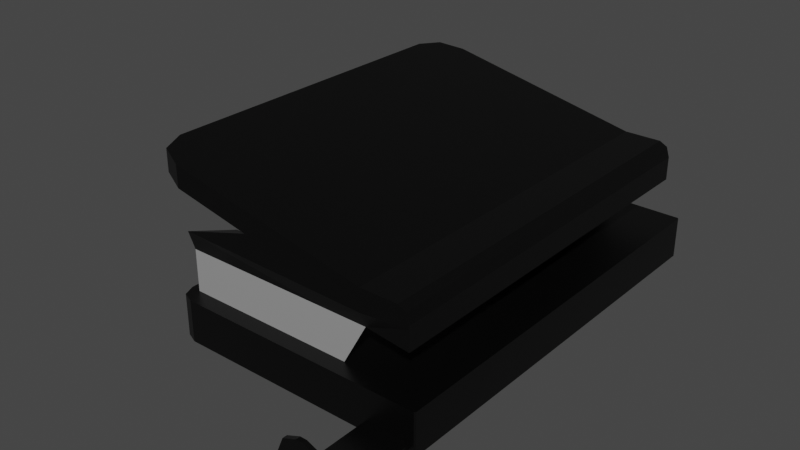 # Source: Hole_Puncher.blend  (saved by Blender 2.82.7; exported with 4.5.12 LTS)
import bpy
from mathutils import Matrix  # noqa: F401  (used for matrix-valued properties, if any)

bpy.ops.wm.read_factory_settings(use_empty=True)
scene = bpy.context.scene
scene.name = 'Scene'

# ---- collections
col_collection = bpy.data.collections.new('Collection'); scene.collection.children.link(col_collection)

# ---- materials (node trees are filled in below, after node groups)
mat_material = bpy.data.materials.new('Material')
mat_material.alpha_threshold = 0.0
mat_material.use_transparent_shadow = False
mat_material.line_color = (0.0, 0.0, 0.0, 1.0)
mat_material_001 = bpy.data.materials.new('Material.001')
mat_material_001.use_transparent_shadow = False

# ---- material node trees
mat_material.use_nodes = True; mat_material.node_tree.nodes.clear()
_N = mat_material.node_tree.nodes; _L = mat_material.node_tree.links
n0 = _N.new('ShaderNodeOutputMaterial'); n0.name = 'Material Output'; n0.location = (300, 300)
n1 = _N.new('ShaderNodeBsdfPrincipled'); n1.name = 'Principled BSDF'; n1.location = (10, 300)
n1.distribution = 'GGX'
n1.subsurface_method = 'BURLEY'
n1.inputs[0].default_value = (0.0, 0.0, 0.0, 1.0)
n1.inputs[2].default_value = 0.4
n1.inputs[3].default_value = 1.45
n1.inputs[27].default_value = (0.0, 0.0, 0.0, 1.0)
n1.inputs[28].default_value = 1.0
_L.new(n1.outputs[0], n0.inputs[0])
n0.is_active_output = True
mat_material_001.use_nodes = True; mat_material_001.node_tree.nodes.clear()
_N = mat_material_001.node_tree.nodes; _L = mat_material_001.node_tree.links
n0 = _N.new('ShaderNodeOutputMaterial'); n0.name = 'Material Output'; n0.location = (300, 300)
n1 = _N.new('ShaderNodeBsdfPrincipled'); n1.name = 'Principled BSDF'; n1.location = (10, 300)
n1.distribution = 'GGX'
n1.subsurface_method = 'BURLEY'
n1.inputs[0].default_value = (0.3108, 0.3108, 0.3108, 1.0)
n1.inputs[3].default_value = 1.45
n1.inputs[27].default_value = (0.0, 0.0, 0.0, 1.0)
n1.inputs[28].default_value = 1.0
_L.new(n1.outputs[0], n0.inputs[0])
n0.is_active_output = True

# ---- world
world_world = bpy.data.worlds.new('World'); scene.world = world_world
world_world.use_nodes = True; world_world.node_tree.nodes.clear()
_N = world_world.node_tree.nodes; _L = world_world.node_tree.links
n0 = _N.new('ShaderNodeOutputWorld'); n0.name = 'World Output'; n0.location = (300, 300)
n1 = _N.new('ShaderNodeBackground'); n1.name = 'Background'; n1.location = (10, 300)
n1.inputs[0].default_value = (0.05088, 0.05088, 0.05088, 1.0)
_L.new(n1.outputs[0], n0.inputs[0])
n0.is_active_output = True
world_world.color = (0.05088, 0.05088, 0.05088)
world_world.use_sun_shadow = False
world_world.sun_shadow_jitter_overblur = 0.0

# ---- meshes
me_cube = bpy.data.meshes.new('Cube')
me_cube.from_pydata([(0.04789, -0.1207, -1.434), (0.6804, -0.382, -1.613), (0.04789, -0.1207, 0.6751), (0.6804, -0.382, 0.8536), (-0.673, -0.1207, -1.434), (-0.673, -0.1207, 0.6751), (0.2128, -0.1207, 0.8145), (-0.8606, -0.1207, 0.8145), (0.2128, -0.1207, -1.591), (-0.8606, -0.1207, -1.591), (0.7092, -0.3179, 0.9143), (0.7092, -0.347, 0.9143), (0.3573, 0.1401, 0.8145), (-0.8606, 0.1401, 0.8145), (-0.8606, 0.1401, -1.591), (0.3573, 0.1401, -1.591), (0.04789, 0.1401, 0.6751), (-0.673, 0.1401, 0.6751), (-0.673, 0.1401, -1.434), (0.04789, 0.1401, -1.434), (0.3573, 0.2372, 0.8536), (-0.8606, 0.2643, 0.8536), (-0.8606, 0.2643, -1.613), (0.3573, 0.2372, -1.613), (0.04789, 0.2643, 0.6751), (-0.673, 0.2643, 0.6751), (-0.673, 0.2643, -1.434), (0.04789, 0.2643, -1.434), (0.6581, 0.2643, -1.613), (0.6581, 0.1401, -1.613), (0.6581, 0.2643, 0.8536), (0.6581, 0.1401, 0.8536), (0.3573, 0.3755, -1.613), (0.3573, 0.3755, 0.8536), (-0.4136, 0.3983, -1.613), (-0.4136, 0.5367, -1.613), (0.6581, 0.2863, -1.613), (0.5894, 0.3755, -1.613), (0.638, 0.3494, -1.613), (0.5894, 0.3755, 0.8536), (0.6581, 0.2863, 0.8536), (0.638, 0.3494, 0.8536), (-0.4136, 0.3983, 0.8536), (-0.4136, 0.5367, 0.8536), (0.3596, -0.382, -1.613), (-0.01074, -0.1207, 0.8145), (0.3596, -0.382, 0.8536), (-0.01074, -0.1207, -1.591), (0.3967, -0.382, -1.673), (0.4317, -0.3179, 0.9143), (0.4317, -0.347, 0.9143), (0.3967, -0.1207, -1.673), (0.1037, 0.1401, 0.8145), (0.1037, 0.1401, -1.591), (0.3967, -0.382, 0.9143), (0.3967, -0.1207, 0.9143), (0.7092, -0.3179, 1.463), (0.7092, -0.347, 1.463), (0.4317, -0.347, 1.463), (0.4317, -0.3179, 1.463), (0.7092, -0.2491, 1.491), (0.7092, -0.347, 1.491), (0.4317, -0.347, 1.491), (0.4317, -0.2491, 1.491), (0.5912, -0.02309, 1.463), (0.7092, -0.1411, 1.463), (0.6746, -0.05764, 1.463), (0.4317, -0.1411, 1.463), (0.5497, -0.02309, 1.463), (0.4663, -0.05764, 1.463), (0.7092, -0.1411, 1.491), (0.5912, -0.02309, 1.491), (0.6746, -0.05764, 1.491), (0.5497, -0.02309, 1.491), (0.4317, -0.1411, 1.491), (0.4663, -0.05764, 1.491), (-0.9058, 0.5012, -1.613), (-1.113, 0.5446, -1.405), (-1.052, 0.5319, -1.552), (-1.113, 0.5446, 0.6462), (-0.9058, 0.5012, 0.8536), (-1.052, 0.5319, 0.7929), (-1.113, 0.6829, -1.405), (-0.9058, 0.6396, -1.613), (-1.052, 0.6702, -1.552), (-0.9058, 0.6396, 0.8536), (-1.113, 0.6829, 0.6462), (-1.052, 0.6702, 0.7929), (0.7365, -0.382, -1.673), (0.7442, -0.382, -1.666), (0.7386, -0.382, -1.668), (0.7442, -0.1207, -1.666), (0.7365, -0.1207, -1.673), (0.7366, -0.1207, -1.672), (0.7365, -0.1636, 0.9143), (0.7442, -0.1207, 0.9066), (0.7367, -0.1207, 0.9129), (0.7365, -0.1207, 0.9143), (0.7442, -0.382, 0.9066), (0.7365, -0.3744, 0.9143), (0.7365, -0.382, 0.9143), (0.7386, -0.382, 0.909), (-0.9243, -0.382, -1.57), (-0.821, -0.382, -1.673), (-0.8607, -0.382, -1.613), (-0.8941, -0.382, -1.643), (-0.821, -0.382, 0.9143), (-0.9243, -0.382, 0.8109), (-0.8607, -0.382, 0.8537), (-0.8941, -0.382, 0.884), (-0.9243, -0.1207, 0.8109), (-0.821, -0.1207, 0.9143), (-0.8687, -0.1207, 0.8272), (-0.8941, -0.1207, 0.884), (-0.821, -0.1207, -1.673), (-0.9243, -0.1207, -1.57), (-0.8609, -0.1207, -1.592), (-0.8941, -0.1207, -1.643)], [], [(0, 4, 5, 2), (88, 1, 48), (50, 54, 100), (10, 99, 94), (9, 4, 18, 14), (0, 2, 6, 8), (5, 4, 9, 7), (7, 112, 111), (44, 104, 103, 48), (107, 110, 115, 102), (47, 51, 114), (93, 92, 51), (103, 114, 51, 48), (18, 19, 27, 26), (17, 13, 21, 25), (5, 7, 13, 17), (4, 0, 19, 18), (0, 8, 15, 19), (6, 2, 16, 12), (2, 5, 17, 16), (24, 25, 21, 20), (26, 27, 23, 22), (53, 22, 23), (19, 15, 23, 27), (12, 16, 24, 20), (16, 17, 25, 24), (52, 20, 21), (14, 18, 26, 22), (16, 24, 27, 19), (12, 16, 19, 15), (23, 28, 29, 15), (23, 27, 24, 20), (30, 31, 29, 28), (15, 29, 31, 12), (12, 31, 30, 20), (36, 37, 38), (39, 40, 41), (82, 83, 84), (22, 34, 23), (27, 34, 23), (27, 34, 26), (34, 22, 26), (21, 20, 42), (24, 42, 20), (24, 25, 42), (42, 25, 21), (108, 46, 54, 106), (49, 50, 58, 59), (54, 55, 111, 106), (104, 44, 46, 108), (94, 97, 55), (55, 97, 96), (3, 100, 54), (49, 54, 50), (50, 11, 57, 58), (11, 10, 56, 57), (61, 60, 63, 62), (57, 56, 60, 61), (59, 58, 62, 63), (58, 57, 61, 62), (60, 65, 70), (63, 67, 59), (73, 75, 74), (64, 66, 65), (79, 80, 81), (88, 89, 90), (91, 92, 93), (94, 96, 97), (99, 101, 98), (94, 98, 95), (102, 105, 104), (105, 103, 104), (106, 109, 108), (109, 107, 108), (110, 113, 112), (113, 111, 112), (114, 117, 116), (117, 115, 116), (106, 111, 113, 109), (109, 113, 110, 107), (114, 103, 105, 117), (117, 105, 102, 115), (104, 108, 107, 102), (90, 1, 88), (1, 44, 48), (112, 7, 110), (83, 76, 78, 84), (9, 116, 115), (71, 64, 68, 73), (99, 11, 100), (11, 50, 100), (10, 11, 99), (20, 30, 39, 33), (55, 45, 111), (45, 7, 111), (101, 3, 98), (1, 90, 89), (88, 48, 51, 92), (116, 9, 114), (9, 47, 114), (51, 47, 8), (8, 93, 51), (89, 98, 3, 1), (23, 15, 53), (53, 14, 22), (21, 13, 52), (52, 12, 20), (38, 41, 40, 36), (77, 34, 42, 79), (28, 37, 36), (40, 39, 30), (23, 32, 37, 28), (35, 43, 33, 32), (13, 7, 45, 52), (80, 42, 43, 85), (83, 82, 35), (53, 15, 8, 47), (43, 86, 85), (85, 86, 87), (39, 37, 32, 33), (37, 39, 41, 38), (84, 78, 77, 82), (86, 82, 77, 79), (92, 91, 89, 88), (76, 83, 35, 34), (42, 20, 33, 43), (14, 53, 47, 9), (93, 8, 91), (49, 10, 94, 55), (6, 96, 95), (52, 45, 6, 12), (115, 110, 7, 9), (96, 6, 55), (6, 45, 55), (54, 46, 3), (3, 101, 100), (49, 55, 54), (98, 89, 91, 95), (60, 56, 65), (56, 10, 49, 59), (63, 74, 67), (46, 44, 1, 3), (70, 72, 71), (74, 70, 73), (71, 73, 70), (60, 70, 74, 63), (69, 67, 74, 75), (68, 69, 75, 73), (72, 70, 65, 66), (71, 72, 66, 64), (67, 69, 68), (65, 67, 64), (68, 64, 67), (95, 91, 8, 6), (34, 35, 32, 23), (87, 86, 79, 81), (85, 87, 81, 80), (80, 79, 42), (86, 43, 35, 82), (34, 77, 76), (76, 77, 78), (94, 95, 96), (99, 100, 101), (59, 67, 65, 56), (94, 99, 98), (36, 40, 30, 28), (42, 34, 23, 20)])
me_cube.polygons.foreach_set('material_index', [0, 0, 0, 0, 1, 0, 0, 0, 0, 0, 0, 0, 0, 0, 0, 1, 1, 1, 1, 1, 0, 0, 0, 0, 0, 0, 0, 0, 0, 0, 0, 0, 0, 0, 0, 0, 0, 0, 0, 0, 0, 0, 0, 0, 0, 0, 0, 0, 0, 0, 0, 0, 0, 0, 0, 0, 0, 0, 0, 0, 0, 0, 0, 0, 0, 0, 0, 0, 0, 0, 0, 0, 0, 0, 0, 0, 0, 0, 0, 0, 0, 0, 0, 0, 0, 0, 0, 0, 0, 0, 0, 0, 0, 0, 0, 0, 0, 0, 0, 0, 0, 0, 0, 0, 0, 0, 0, 0, 0, 0, 0, 0, 0, 1, 0, 0, 1, 0, 0, 0, 0, 0, 0, 0, 0, 0, 1, 0, 0, 0, 1, 0, 0, 0, 0, 0, 0, 0, 0, 0, 0, 0, 0, 0, 0, 0, 0, 0, 0, 0, 0, 0, 0, 0, 0, 0, 0, 0, 0, 0, 0, 0, 0, 0, 0, 0, 0])
_uv = me_cube.uv_layers.new(name='UVMap')
_uv.uv.foreach_set('vector', [0.6554, 0.5181, 0.8446, 0.5181, 0.8446, 0.7319, 0.6554, 0.7319, 0.3739, 0.5, 0.375, 0.5, 0.3229, 0.5, 0.4085, 0.7968, 0.375, 0.8021, 0.375, 0.7511, 0.5915, 0.7552, 0.3823, 0.7511, 0.6177, 0.7511, 0.875, 0.5, 0.8446, 0.5181, 0.8446, 0.5181, 0.875, 0.5, 0.6554, 0.5181, 0.6554, 0.7319, 0.625, 0.75, 0.625, 0.5, 0.8446, 0.7319, 0.8446, 0.5181, 0.875, 0.5, 0.875, 0.75, 0.875, 0.75, 0.875, 0.75, 0.8595, 0.75, 0.3229, 0.5, 0.125, 0.5, 0.1405, 0.5, 0.3229, 0.5, 0.375, 0.009984, 0.625, 0.009984, 0.625, 0.24, 0.375, 0.24, 0.6771, 0.5, 0.6771, 0.5, 0.8595, 0.5, 0.625, 0.5, 0.6261, 0.5, 0.6771, 0.5, 0.375, 0.2655, 0.625, 0.2655, 0.625, 0.4479, 0.375, 0.4479, 0.8446, 0.5181, 0.6554, 0.5181, 0.6554, 0.5181, 0.8446, 0.5181, 0.8446, 0.7319, 0.875, 0.75, 0.875, 0.75, 0.8446, 0.7319, 0.8446, 0.7319, 0.875, 0.75, 0.875, 0.75, 0.8446, 0.7319, 0.8446, 0.5181, 0.6554, 0.5181, 0.6554, 0.5181, 0.8446, 0.5181, 0.6554, 0.5181, 0.625, 0.5, 0.625, 0.5, 0.6554, 0.5181, 0.625, 0.75, 0.6554, 0.7319, 0.6554, 0.7319, 0.625, 0.75, 0.6554, 0.7319, 0.8446, 0.7319, 0.8446, 0.7319, 0.6554, 0.7319, 0.6554, 0.7319, 0.8446, 0.7319, 0.875, 0.75, 0.625, 0.75, 0.8446, 0.5181, 0.6554, 0.5181, 0.625, 0.5, 0.875, 0.5, 0.6771, 0.5, 0.875, 0.5, 0.625, 0.5, 0.6554, 0.5181, 0.625, 0.5, 0.625, 0.5, 0.6554, 0.5181, 0.625, 0.75, 0.6554, 0.7319, 0.6554, 0.7319, 0.625, 0.75, 0.6554, 0.7319, 0.8446, 0.7319, 0.8446, 0.7319, 0.6554, 0.7319, 0.6771, 0.75, 0.625, 0.75, 0.875, 0.75, 0.875, 0.5, 0.8446, 0.5181, 0.8446, 0.5181, 0.875, 0.5, 0.6554, 0.7319, 0.6554, 0.7319, 0.6554, 0.5181, 0.6554, 0.5181, 0.0, 0.0, 0.0, 0.0, 0.0, 0.0, 0.0, 0.0, 0.625, 0.5, 0.625, 0.5, 0.625, 0.5, 0.625, 0.5, 0.0, 0.0, 0.0, 0.0, 0.0, 0.0, 0.0, 0.0, 0.0, 0.0, 0.0, 0.0, 0.0, 0.0, 0.0, 0.0, 0.0, 0.0, 0.0, 0.0, 0.0, 0.0, 0.0, 0.0, 0.625, 0.75, 0.625, 0.75, 0.625, 0.75, 0.625, 0.75, 0.625, 0.5, 0.625, 0.5, 0.2083, 0.1667, 0.625, 0.75, 0.625, 0.75, 0.2083, 0.25, 0.0, 0.0, 0.0, 0.0, 0.0, 0.0, 0.875, 0.5, 0.0, 0.0, 0.625, 0.5, 0.6554, 0.5181, 0.0, 0.0, 0.0, 0.0, 0.6554, 0.5181, 0.0, 0.0, 0.8446, 0.5181, 0.0, 0.0, 0.0, 0.0, 0.0, 0.0, 0.875, 0.75, 0.625, 0.75, 0.0, 0.0, 0.6554, 0.7319, 0.0, 0.0, 0.0, 0.0, 0.6554, 0.7319, 0.8446, 0.7319, 0.0, 0.0, 0.0, 0.0, 0.0, 0.0, 0.0, 0.0, 0.125, 0.75, 0.3229, 0.75, 0.3229, 0.75, 0.1405, 0.75, 0.5915, 0.7968, 0.4085, 0.7968, 0.4085, 0.7968, 0.5915, 0.7968, 0.375, 0.8021, 0.625, 0.8021, 0.625, 0.9845, 0.375, 0.9845, 0.125, 0.5, 0.3229, 0.5, 0.3229, 0.75, 0.125, 0.75, 0.6177, 0.7511, 0.625, 0.7511, 0.625, 0.8021, 0.6771, 0.75, 0.6261, 0.75, 0.625, 0.75, 0.375, 0.75, 0.3739, 0.75, 0.3229, 0.75, 0.5915, 0.7968, 0.375, 0.8021, 0.4085, 0.7968, 0.4085, 0.7968, 0.4085, 0.7552, 0.4085, 0.7552, 0.4085, 0.7968, 0.4085, 0.7552, 0.5915, 0.7552, 0.5915, 0.7552, 0.4085, 0.7552, 0.4085, 0.7552, 0.5915, 0.7552, 0.5915, 0.7968, 0.4085, 0.7968, 0.4085, 0.7552, 0.5915, 0.7552, 0.5915, 0.7552, 0.4085, 0.7552, 0.5915, 0.7968, 0.4085, 0.7968, 0.4085, 0.7968, 0.5915, 0.7968, 0.4085, 0.7968, 0.4085, 0.7552, 0.4085, 0.7552, 0.4085, 0.7968, 0.5915, 0.7552, 0.5915, 0.7552, 0.5915, 0.7552, 0.5915, 0.7968, 0.5915, 0.7968, 0.5915, 0.7968, 0.5915, 0.7791, 0.5915, 0.7951, 0.5915, 0.7968, 0.5915, 0.7729, 0.5915, 0.757, 0.5915, 0.7552, 0.0, 0.0, 0.0, 0.0, 0.0, 0.0, 0.3739, 0.5, 0.375, 0.5, 0.375, 0.5, 0.625, 0.5007, 0.625, 0.5, 0.625, 0.5, 0.6177, 0.7511, 0.625, 0.7511, 0.625, 0.7511, 0.3823, 0.75, 0.375, 0.7495, 0.375, 0.7493, 0.6177, 0.7511, 0.375, 0.7493, 0.625, 0.7493, 0.125, 0.51, 0.125, 0.5, 0.125, 0.5, 0.125, 0.5, 0.125, 0.5, 0.125, 0.5, 0.1405, 0.75, 0.125, 0.75, 0.125, 0.75, 0.125, 0.75, 0.125, 0.75, 0.125, 0.75, 0.875, 0.74, 0.875, 0.75, 0.875, 0.75, 0.875, 0.75, 0.875, 0.75, 0.875, 0.75, 0.8595, 0.5, 0.875, 0.5, 0.875, 0.5, 0.875, 0.5, 0.875, 0.5, 0.875, 0.5, 0.375, 0.9845, 0.625, 0.9845, 0.625, 1.0, 0.375, 1.0, 0.375, 0.0, 0.625, 0.0, 0.625, 0.009984, 0.375, 0.009984, 0.625, 0.2655, 0.375, 0.2655, 0.375, 0.25, 0.625, 0.25, 0.625, 0.25, 0.375, 0.25, 0.375, 0.24, 0.625, 0.24, 0.125, 0.5, 0.125, 0.75, 0.125, 0.74, 0.125, 0.51, 0.375, 0.5, 0.375, 0.5, 0.3739, 0.5, 0.375, 0.5, 0.3229, 0.5, 0.3229, 0.5, 0.875, 0.75, 0.875, 0.75, 0.875, 0.74, 0.625, 0.5, 0.625, 0.5, 0.625, 0.5, 0.625, 0.5, 0.875, 0.5, 0.875, 0.5, 0.875, 0.51, 0.5915, 0.7729, 0.5915, 0.7729, 0.5915, 0.7791, 0.5915, 0.7791, 0.3823, 0.7511, 0.4085, 0.7552, 0.375, 0.7511, 0.4085, 0.7552, 0.4085, 0.7968, 0.375, 0.7511, 0.5915, 0.7552, 0.4085, 0.7552, 0.3823, 0.7511, 0.625, 0.75, 0.625, 0.75, 0.625, 0.75, 0.625, 0.75, 0.6771, 0.75, 0.6771, 0.75, 0.8595, 0.75, 0.6771, 0.75, 0.875, 0.75, 0.8595, 0.75, 0.375, 0.75, 0.375, 0.75, 0.375, 0.7493, 0.375, 0.5, 0.375, 0.5, 0.375, 0.5007, 0.375, 0.4989, 0.375, 0.4479, 0.625, 0.4479, 0.625, 0.4989, 0.875, 0.5, 0.875, 0.5, 0.8595, 0.5, 0.875, 0.5, 0.6771, 0.5, 0.8595, 0.5, 0.6771, 0.5, 0.6771, 0.5, 0.625, 0.5, 0.625, 0.5, 0.625, 0.5, 0.6771, 0.5, 0.375, 0.5007, 0.375, 0.7493, 0.375, 0.75, 0.375, 0.5, 0.625, 0.5, 0.625, 0.5, 0.6771, 0.5, 0.6771, 0.5, 0.875, 0.5, 0.875, 0.5, 0.875, 0.75, 0.875, 0.75, 0.6771, 0.75, 0.6771, 0.75, 0.625, 0.75, 0.625, 0.75, 0.2083, 0.1667, 0.2083, 0.25, 0.0, 0.0, 0.0, 0.0, 0.0, 0.0, 0.0, 0.0, 0.0, 0.0, 0.0, 0.0, 0.625, 0.5, 0.625, 0.5, 0.625, 0.5, 0.625, 0.75, 0.625, 0.75, 0.625, 0.75, 0.625, 0.5, 0.625, 0.5, 0.625, 0.5, 0.625, 0.5, 0.0, 0.0, 0.0, 0.0, 0.0, 0.0, 0.0, 0.0, 0.875, 0.75, 0.875, 0.75, 0.6771, 0.75, 0.6771, 0.75, 0.625, 0.75, 0.625, 0.75, 0.625, 0.75, 0.625, 0.75, 0.0, 0.0, 0.0, 0.0, 0.0, 0.0, 0.6771, 0.5, 0.625, 0.5, 0.625, 0.5, 0.6771, 0.5, 0.0, 0.0, 0.0, 0.0, 0.0, 0.0, 0.0, 0.0, 0.0, 0.0, 0.0, 0.0, 0.0, 0.0, 0.0, 0.0, 0.0, 0.0, 0.0, 0.0, 0.0, 0.0, 0.0, 0.0, 0.2083, 0.25, 0.2083, 0.1667, 0.0, 0.0, 0.0, 0.0, 0.0, 0.0, 0.0, 0.0, 0.0, 0.0, 0.0, 0.0, 0.0, 0.0, 0.0, 0.0, 0.625, 0.4989, 0.625, 0.5007, 0.375, 0.5007, 0.375, 0.4989, 0.625, 0.5, 0.625, 0.5, 0.625, 0.5, 0.625, 0.5, 0.625, 0.75, 0.625, 0.75, 0.625, 0.75, 0.625, 0.75, 0.875, 0.5, 0.6771, 0.5, 0.6771, 0.5, 0.875, 0.5, 0.625, 0.5, 0.625, 0.5, 0.625, 0.5007, 0.5915, 0.7968, 0.5915, 0.7552, 0.6177, 0.7511, 0.625, 0.8021, 0.625, 0.75, 0.625, 0.75, 0.625, 0.7493, 0.6771, 0.75, 0.6771, 0.75, 0.625, 0.75, 0.625, 0.75, 0.875, 0.51, 0.875, 0.74, 0.875, 0.75, 0.875, 0.5, 0.625, 0.75, 0.625, 0.75, 0.6771, 0.75, 0.625, 0.75, 0.6771, 0.75, 0.6771, 0.75, 0.3229, 0.75, 0.3229, 0.75, 0.375, 0.75, 0.375, 0.75, 0.375, 0.75, 0.3739, 0.75, 0.5915, 0.7968, 0.625, 0.8021, 0.375, 0.8021, 0.375, 0.7493, 0.375, 0.5007, 0.625, 0.5007, 0.625, 0.7493, 0.5915, 0.7552, 0.5915, 0.7552, 0.5915, 0.7552, 0.5915, 0.7552, 0.5915, 0.7552, 0.5915, 0.7968, 0.5915, 0.7968, 0.5915, 0.7968, 0.5915, 0.7968, 0.5915, 0.7968, 0.3229, 0.75, 0.3229, 0.5, 0.375, 0.5, 0.375, 0.75, 0.5915, 0.7552, 0.5915, 0.757, 0.5915, 0.7729, 0.5915, 0.7968, 0.5915, 0.7552, 0.5915, 0.7791, 0.5915, 0.7729, 0.5915, 0.7791, 0.5915, 0.7552, 0.5915, 0.7552, 0.5915, 0.7552, 0.5915, 0.7968, 0.5915, 0.7968, 0.5915, 0.7951, 0.5915, 0.7968, 0.5915, 0.7968, 0.5915, 0.7951, 0.5915, 0.7791, 0.5915, 0.7951, 0.5915, 0.7951, 0.5915, 0.7791, 0.5915, 0.757, 0.5915, 0.7552, 0.5915, 0.7552, 0.5915, 0.757, 0.5915, 0.7729, 0.5915, 0.757, 0.5915, 0.757, 0.5915, 0.7729, 0.5915, 0.7968, 0.5915, 0.7951, 0.5915, 0.7791, 0.5915, 0.7552, 0.5915, 0.7968, 0.5915, 0.7729, 0.5915, 0.7791, 0.5915, 0.7729, 0.5915, 0.7968, 0.625, 0.7493, 0.625, 0.5007, 0.625, 0.5, 0.625, 0.75, 0.625, 0.5, 0.625, 0.5, 0.625, 0.5, 0.625, 0.5, 0.0, 0.0, 0.0, 0.0, 0.0, 0.0, 0.0, 0.0, 0.625, 0.75, 0.625, 0.75, 0.625, 0.75, 0.625, 0.75, 0.0, 0.0, 0.0, 0.0, 0.0, 0.0, 0.0, 0.0, 0.0, 0.0, 0.0, 0.0, 0.0, 0.0, 0.0, 0.0, 0.0, 0.0, 0.0, 0.0, 0.0, 0.0, 0.0, 0.0, 0.0, 0.0, 0.6177, 0.7511, 0.625, 0.75, 0.625, 0.7511, 0.3823, 0.75, 0.375, 0.75, 0.375, 0.7495, 0.5915, 0.7968, 0.5915, 0.7968, 0.5915, 0.7552, 0.5915, 0.7552, 0.6177, 0.7511, 0.3823, 0.7511, 0.375, 0.7493, 0.0, 0.0, 0.0, 0.0, 0.0, 0.0, 0.0, 0.0, 0.0, 0.0, 0.0, 0.0, 0.0, 0.0, 0.0, 0.0])
me_cube.materials.append(mat_material)
me_cube.materials.append(mat_material_001)
me_cube.use_remesh_preserve_volume = False
me_cube.use_remesh_preserve_attributes = False
me_cube.use_mirror_vertex_groups = False
me_cube.update()

# ---- objects
ob_cube = bpy.data.objects.new('Cube', me_cube)

# ---- transforms, parenting, visibility, modifiers, constraints
ob_cube.location = (0.07901, 0.3033, 0.3896)
ob_cube.rotation_euler = (1.571, -0.0, 0.0)
ob_cube.lock_rotations_4d = False
ob_cube.empty_display_type = 'ARROWS'
ob_cube.lineart.crease_threshold = 0.0

# ---- collection membership
col_collection.objects.link(ob_cube)

# ---- scene / render settings (as saved in the file)
scene.frame_start = 1; scene.frame_end = 250; scene.frame_set(1)
scene.render.engine = 'BLENDER_EEVEE_NEXT'
scene.cycles.use_denoising = False
scene.cycles.samples = 128
scene.cycles.sampling_pattern = 'TABULATED_SOBOL'
scene.cycles.use_adaptive_sampling = False
scene.cycles.use_light_tree = False
scene.view_settings.view_transform = 'Filmic'
bpy.context.view_layer.update()

# ---- added for rendering (the .blend has no active camera and no usable light): camera, sun
cam_auto = bpy.data.cameras.new('AutoCamera')
cam_auto.lens = 50.0
cam_auto.sensor_width = 36.0
cam_auto.clip_end = 1000.0
ob_auto_camera = bpy.data.objects.new('AutoCamera', cam_auto)
scene.collection.objects.link(ob_auto_camera)
ob_auto_camera.location = (3.42926, -3.84728, 3.36791)
ob_auto_camera.rotation_euler = (1.09748, -7.21219e-08, 0.694738)
scene.camera = ob_auto_camera
light_auto_sun = bpy.data.lights.new('AutoSun', 'SUN')
light_auto_sun.energy = 3.0
light_auto_sun.angle = 0.0523599
ob_auto_sun = bpy.data.objects.new('AutoSun', light_auto_sun)
scene.collection.objects.link(ob_auto_sun)
ob_auto_sun.rotation_euler = (0.872665, 0.174533, 0.523599)
bpy.context.view_layer.update()
